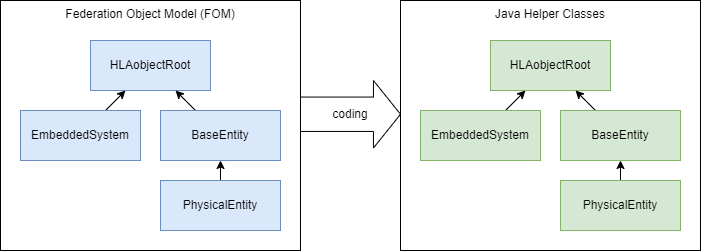

The diagram above was exported from draw.io. Its source (the exported page's mxGraphModel, read from the mxfile embedded in the PNG):
<mxGraphModel dx="877" dy="1147" grid="1" gridSize="10" guides="1" tooltips="1" connect="1" arrows="1" fold="1" page="1" pageScale="1" pageWidth="827" pageHeight="1169" math="0" shadow="0">
  <root>
    <mxCell id="0" />
    <mxCell id="1" parent="0" />
    <mxCell id="73" value="Federation Object Model (FOM)" style="rounded=0;whiteSpace=wrap;html=1;verticalAlign=top;" parent="1" vertex="1">
      <mxGeometry x="40" y="40" width="300" height="250" as="geometry" />
    </mxCell>
    <mxCell id="75" value="coding" style="shape=singleArrow;whiteSpace=wrap;html=1;arrowWidth=0.5096774193548358;arrowSize=0.2705263157894717;" parent="1" vertex="1">
      <mxGeometry x="340" y="120" width="100" height="67.5" as="geometry" />
    </mxCell>
    <mxCell id="78" value="HLAobjectRoot" style="rounded=0;whiteSpace=wrap;html=1;fillColor=#dae8fc;strokeColor=#6c8ebf;" parent="1" vertex="1">
      <mxGeometry x="130" y="80" width="120" height="50" as="geometry" />
    </mxCell>
    <mxCell id="89" style="edgeStyle=none;html=1;" parent="1" source="79" target="78" edge="1">
      <mxGeometry relative="1" as="geometry" />
    </mxCell>
    <mxCell id="79" value="BaseEntity" style="rounded=0;whiteSpace=wrap;html=1;fillColor=#dae8fc;strokeColor=#6c8ebf;" parent="1" vertex="1">
      <mxGeometry x="200" y="150" width="120" height="50" as="geometry" />
    </mxCell>
    <mxCell id="87" style="edgeStyle=none;html=1;" parent="1" source="83" target="78" edge="1">
      <mxGeometry relative="1" as="geometry" />
    </mxCell>
    <mxCell id="83" value="EmbeddedSystem" style="rounded=0;whiteSpace=wrap;html=1;fillColor=#dae8fc;strokeColor=#6c8ebf;" parent="1" vertex="1">
      <mxGeometry x="60" y="150" width="120" height="50" as="geometry" />
    </mxCell>
    <mxCell id="88" style="edgeStyle=none;html=1;" parent="1" source="85" target="79" edge="1">
      <mxGeometry relative="1" as="geometry" />
    </mxCell>
    <mxCell id="85" value="PhysicalEntity" style="rounded=0;whiteSpace=wrap;html=1;fillColor=#dae8fc;strokeColor=#6c8ebf;" parent="1" vertex="1">
      <mxGeometry x="200" y="220" width="120" height="50" as="geometry" />
    </mxCell>
    <mxCell id="90" value="Java Helper Classes" style="rounded=0;whiteSpace=wrap;html=1;verticalAlign=top;" parent="1" vertex="1">
      <mxGeometry x="440" y="40" width="300" height="250" as="geometry" />
    </mxCell>
    <mxCell id="91" value="HLAobjectRoot" style="rounded=0;whiteSpace=wrap;html=1;fillColor=#d5e8d4;strokeColor=#82b366;" parent="1" vertex="1">
      <mxGeometry x="530" y="80" width="120" height="50" as="geometry" />
    </mxCell>
    <mxCell id="92" style="edgeStyle=none;html=1;" parent="1" source="93" target="91" edge="1">
      <mxGeometry relative="1" as="geometry" />
    </mxCell>
    <mxCell id="93" value="BaseEntity" style="rounded=0;whiteSpace=wrap;html=1;fillColor=#d5e8d4;strokeColor=#82b366;" parent="1" vertex="1">
      <mxGeometry x="600" y="150" width="120" height="50" as="geometry" />
    </mxCell>
    <mxCell id="94" style="edgeStyle=none;html=1;" parent="1" source="95" target="91" edge="1">
      <mxGeometry relative="1" as="geometry" />
    </mxCell>
    <mxCell id="95" value="EmbeddedSystem" style="rounded=0;whiteSpace=wrap;html=1;fillColor=#d5e8d4;strokeColor=#82b366;" parent="1" vertex="1">
      <mxGeometry x="460" y="150" width="120" height="50" as="geometry" />
    </mxCell>
    <mxCell id="96" style="edgeStyle=none;html=1;" parent="1" source="97" target="93" edge="1">
      <mxGeometry relative="1" as="geometry" />
    </mxCell>
    <mxCell id="97" value="PhysicalEntity" style="rounded=0;whiteSpace=wrap;html=1;fillColor=#d5e8d4;strokeColor=#82b366;" parent="1" vertex="1">
      <mxGeometry x="600" y="220" width="120" height="50" as="geometry" />
    </mxCell>
  </root>
</mxGraphModel>